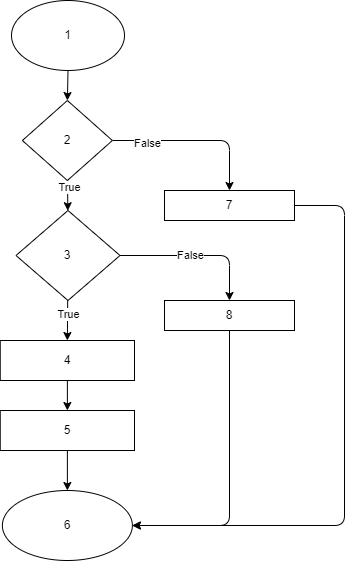

The diagram above was exported from draw.io. Its source (the exported page's mxGraphModel, read from the mxfile embedded in the PNG):
<mxGraphModel dx="1269" dy="643" grid="1" gridSize="10" guides="1" tooltips="1" connect="1" arrows="1" fold="1" page="1" pageScale="1" pageWidth="827" pageHeight="1169" math="0" shadow="0">
  <root>
    <mxCell id="0" />
    <mxCell id="1" parent="0" />
    <mxCell id="4" style="edgeStyle=none;html=1;entryX=0.5;entryY=0;entryDx=0;entryDy=0;" parent="1" source="2" target="3" edge="1">
      <mxGeometry relative="1" as="geometry" />
    </mxCell>
    <mxCell id="2" value="1" style="ellipse;whiteSpace=wrap;html=1;" parent="1" vertex="1">
      <mxGeometry x="107" y="30" width="113" height="70" as="geometry" />
    </mxCell>
    <mxCell id="6" style="edgeStyle=none;html=1;" parent="1" source="3" target="5" edge="1">
      <mxGeometry relative="1" as="geometry" />
    </mxCell>
    <mxCell id="11" value="True" style="edgeLabel;html=1;align=center;verticalAlign=middle;resizable=0;points=[];" parent="6" vertex="1" connectable="0">
      <mxGeometry x="-0.5483" y="1" relative="1" as="geometry">
        <mxPoint as="offset" />
      </mxGeometry>
    </mxCell>
    <mxCell id="14" style="edgeStyle=none;html=1;entryX=0.5;entryY=0;entryDx=0;entryDy=0;" parent="1" source="3" target="13" edge="1">
      <mxGeometry relative="1" as="geometry">
        <Array as="points">
          <mxPoint x="325" y="170" />
        </Array>
      </mxGeometry>
    </mxCell>
    <mxCell id="18" value="False" style="edgeLabel;html=1;align=center;verticalAlign=middle;resizable=0;points=[];" parent="14" vertex="1" connectable="0">
      <mxGeometry x="-0.6011" y="-2" relative="1" as="geometry">
        <mxPoint x="1" as="offset" />
      </mxGeometry>
    </mxCell>
    <mxCell id="3" value="2" style="rhombus;whiteSpace=wrap;html=1;" parent="1" vertex="1">
      <mxGeometry x="117.88" y="130" width="90" height="80" as="geometry" />
    </mxCell>
    <mxCell id="8" style="edgeStyle=none;html=1;entryX=0.5;entryY=0;entryDx=0;entryDy=0;" parent="1" source="5" target="7" edge="1">
      <mxGeometry relative="1" as="geometry" />
    </mxCell>
    <mxCell id="12" value="True" style="edgeLabel;html=1;align=center;verticalAlign=middle;resizable=0;points=[];" parent="8" vertex="1" connectable="0">
      <mxGeometry x="-0.3236" relative="1" as="geometry">
        <mxPoint as="offset" />
      </mxGeometry>
    </mxCell>
    <mxCell id="16" style="edgeStyle=none;html=1;entryX=0.5;entryY=0;entryDx=0;entryDy=0;" parent="1" source="5" target="15" edge="1">
      <mxGeometry relative="1" as="geometry">
        <Array as="points">
          <mxPoint x="325" y="285" />
        </Array>
      </mxGeometry>
    </mxCell>
    <mxCell id="17" value="False" style="edgeLabel;html=1;align=center;verticalAlign=middle;resizable=0;points=[];" parent="16" vertex="1" connectable="0">
      <mxGeometry x="-0.109" y="1" relative="1" as="geometry">
        <mxPoint as="offset" />
      </mxGeometry>
    </mxCell>
    <mxCell id="5" value="3" style="rhombus;whiteSpace=wrap;html=1;" parent="1" vertex="1">
      <mxGeometry x="111.5" y="240" width="104" height="90" as="geometry" />
    </mxCell>
    <mxCell id="10" style="edgeStyle=none;html=1;entryX=0.5;entryY=0;entryDx=0;entryDy=0;" parent="1" source="7" target="9" edge="1">
      <mxGeometry relative="1" as="geometry" />
    </mxCell>
    <mxCell id="7" value="4" style="rounded=0;whiteSpace=wrap;html=1;" parent="1" vertex="1">
      <mxGeometry x="95.75" y="370" width="134.25" height="40" as="geometry" />
    </mxCell>
    <mxCell id="20" style="edgeStyle=none;html=1;entryX=0.5;entryY=0;entryDx=0;entryDy=0;" parent="1" source="9" target="19" edge="1">
      <mxGeometry relative="1" as="geometry" />
    </mxCell>
    <mxCell id="9" value="5" style="rounded=0;whiteSpace=wrap;html=1;" parent="1" vertex="1">
      <mxGeometry x="95.75" y="440" width="134.25" height="40" as="geometry" />
    </mxCell>
    <mxCell id="22" style="edgeStyle=none;html=1;exitX=1;exitY=0.5;exitDx=0;exitDy=0;entryX=1;entryY=0.5;entryDx=0;entryDy=0;" parent="1" source="13" edge="1" target="19">
      <mxGeometry relative="1" as="geometry">
        <mxPoint x="270" y="719.9999999999998" as="targetPoint" />
        <Array as="points">
          <mxPoint x="440" y="235" />
          <mxPoint x="440" y="555" />
        </Array>
      </mxGeometry>
    </mxCell>
    <mxCell id="13" value="7" style="rounded=0;whiteSpace=wrap;html=1;" parent="1" vertex="1">
      <mxGeometry x="260" y="220" width="130" height="30" as="geometry" />
    </mxCell>
    <mxCell id="21" style="edgeStyle=none;html=1;entryX=1;entryY=0.5;entryDx=0;entryDy=0;" parent="1" source="15" edge="1" target="19">
      <mxGeometry relative="1" as="geometry">
        <mxPoint x="270" y="719.9999999999998" as="targetPoint" />
        <Array as="points">
          <mxPoint x="325" y="555" />
        </Array>
      </mxGeometry>
    </mxCell>
    <mxCell id="15" value="8" style="rounded=0;whiteSpace=wrap;html=1;" parent="1" vertex="1">
      <mxGeometry x="260" y="330" width="130" height="30" as="geometry" />
    </mxCell>
    <mxCell id="19" value="6" style="ellipse;whiteSpace=wrap;html=1;" parent="1" vertex="1">
      <mxGeometry x="97.88000000000001" y="520" width="130" height="70" as="geometry" />
    </mxCell>
  </root>
</mxGraphModel>